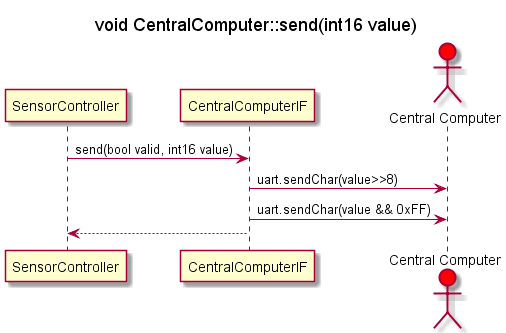

The diagram above was rendered by PlantUML. Its source (embedded in the PNG):
@startuml
title void CentralComputer::send(int16 value)

participant SensorController as SC
participant CentralComputerIF as CCIF
actor "Central Computer" as CC #red

SC -> CCIF : send(bool valid, int16 value)
CCIF -> CC : uart.sendChar(value>>8)
CCIF -> CC : uart.sendChar(value && 0xFF)
CCIF --> SC : 



@enduml